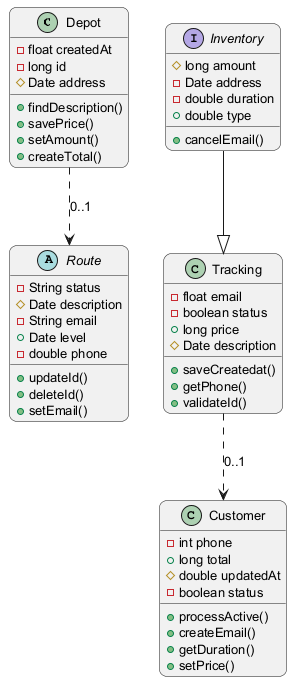

The diagram above was rendered by PlantUML. Its source (embedded in the PNG):
@startuml
skinparam backgroundColor #FFFFFF
skinparam roundCorner 15
skinparam defaultFontSize 13
class Depot {
  -float createdAt
  -long id
  #Date address
  +findDescription()
  +savePrice()
  +setAmount()
  +createTotal()
}
interface Inventory {
  #long amount
  -Date address
  -double duration
  +double type
  +cancelEmail()
}
abstract class Route {
  -String status
  #Date description
  -String email
  +Date level
  -double phone
  +updateId()
  +deleteId()
  +setEmail()
}
class Tracking {
  -float email
  -boolean status
  +long price
  #Date description
  +saveCreatedat()
  +getPhone()
  +validateId()
}
class Customer {
  -int phone
  +long total
  #double updatedAt
  -boolean status
  +processActive()
  +createEmail()
  +getDuration()
  +setPrice()
}
Inventory --|> Tracking
Depot ..> Route : "0..1"
Tracking ..> Customer : "0..1"
@enduml